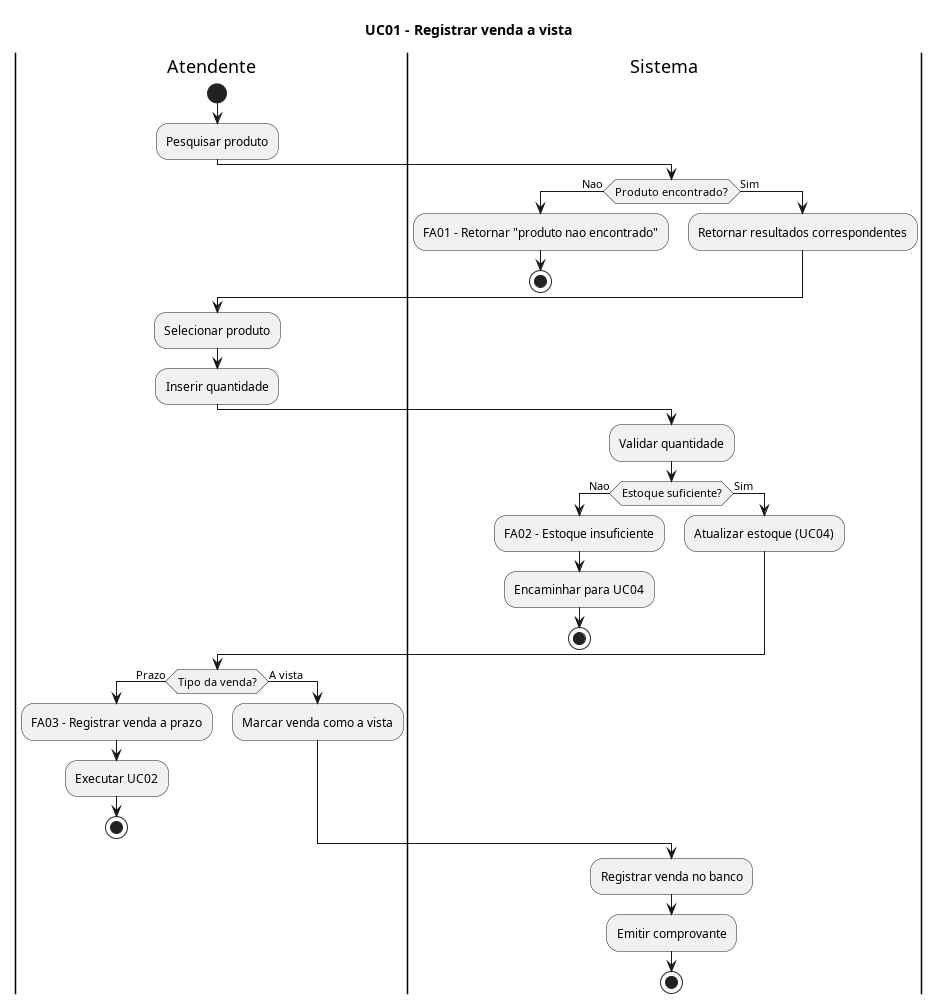

The diagram above was rendered by PlantUML. Its source (embedded in the PNG):
@startuml DA_01_LucasPaulinoGomes_24000580
title UC01 - Registrar venda a vista

|Atendente|
start
:Pesquisar produto;
|Sistema|
if (Produto encontrado?) then (Nao)
  :FA01 - Retornar "produto nao encontrado";
  stop
else (Sim)
  :Retornar resultados correspondentes;
endif

|Atendente|
:Selecionar produto;
:Inserir quantidade;
|Sistema|
:Validar quantidade;
if (Estoque suficiente?) then (Nao)
  :FA02 - Estoque insuficiente;
  :Encaminhar para UC04;
  stop
else (Sim)
  :Atualizar estoque (UC04);
endif

|Atendente|
if (Tipo da venda?) then (Prazo)
  :FA03 - Registrar venda a prazo;
  :Executar UC02;
  stop
else (A vista)
  :Marcar venda como a vista;
endif

|Sistema|
:Registrar venda no banco;
:Emitir comprovante;
stop
@enduml